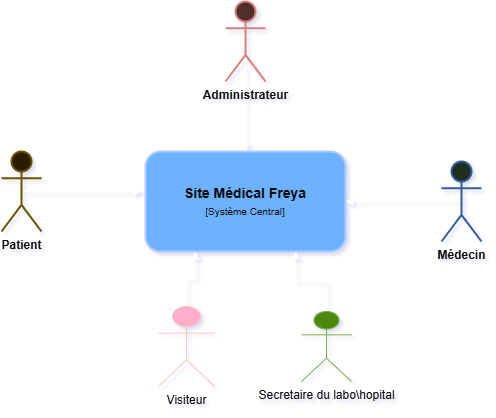

The diagram above was exported from draw.io. Its source (the exported page's mxGraphModel, read from the mxfile embedded in the PNG):
<mxGraphModel dx="1106" dy="644" grid="1" gridSize="10" guides="1" tooltips="1" connect="1" arrows="1" fold="1" page="1" pageScale="1" pageWidth="827" pageHeight="1169" background="light-dark(#FFFFFF,#FFFFFF)" math="0" shadow="1">
  <root>
    <mxCell id="0" />
    <mxCell id="1" parent="0" />
    <mxCell id="freya" parent="1" style="rounded=1;whiteSpace=wrap;html=1;fillColor=#0050ef;strokeColor=#001DBC;strokeWidth=2;fontSize=14;align=center;fontColor=light-dark(#000000,#0D0D0D);" value="&lt;b&gt;Site Médical Freya&lt;/b&gt;&lt;br&gt;&lt;font size=&quot;1&quot;&gt;[Système Central]&lt;/font&gt;" vertex="1">
      <mxGeometry height="100" width="200" x="344" y="240" as="geometry" />
    </mxCell>
    <mxCell id="0oInK56q4f-W4GklZcOu-1" edge="1" parent="1" source="patient" style="edgeStyle=orthogonalEdgeStyle;rounded=0;orthogonalLoop=1;jettySize=auto;html=1;exitX=0.5;exitY=0.5;exitDx=0;exitDy=0;exitPerimeter=0;fontColor=light-dark(#000000,#0D0D0D);">
      <mxGeometry relative="1" as="geometry">
        <mxPoint x="340" y="280" as="targetPoint" />
      </mxGeometry>
    </mxCell>
    <mxCell id="patient" parent="1" style="shape=umlActor;verticalLabelPosition=bottom;verticalAlign=top;html=1;outlineConnect=0;fillColor=#fff2cc;strokeColor=#d6b656;strokeWidth=2;fontSize=12;fontStyle=1;fontColor=light-dark(#000000,#0D0D0D);" value="Patient" vertex="1">
      <mxGeometry height="80" width="40" x="200" y="240" as="geometry" />
    </mxCell>
    <mxCell id="0oInK56q4f-W4GklZcOu-2" edge="1" parent="1" source="medecin" style="edgeStyle=orthogonalEdgeStyle;rounded=0;orthogonalLoop=1;jettySize=auto;html=1;exitX=0.5;exitY=0.5;exitDx=0;exitDy=0;exitPerimeter=0;entryX=1;entryY=0.5;entryDx=0;entryDy=0;fontColor=light-dark(#000000,#0D0D0D);" target="freya">
      <mxGeometry relative="1" as="geometry" />
    </mxCell>
    <mxCell id="medecin" parent="1" style="shape=umlActor;verticalLabelPosition=bottom;verticalAlign=top;html=1;outlineConnect=0;fillColor=#d5e8d4;strokeColor=#82b1ff;strokeWidth=2;fontSize=12;fontStyle=1;fontColor=light-dark(#000000,#0D0D0D);" value="Médecin" vertex="1">
      <mxGeometry height="80" width="40" x="640" y="250" as="geometry" />
    </mxCell>
    <mxCell id="0oInK56q4f-W4GklZcOu-4" edge="1" parent="1" source="admin" style="edgeStyle=orthogonalEdgeStyle;rounded=0;orthogonalLoop=1;jettySize=auto;html=1;exitX=0.5;exitY=0.5;exitDx=0;exitDy=0;exitPerimeter=0;fontColor=light-dark(#000000,#0D0D0D);" target="freya">
      <mxGeometry relative="1" as="geometry" />
    </mxCell>
    <mxCell id="admin" parent="1" style="shape=umlActor;verticalLabelPosition=bottom;verticalAlign=top;html=1;outlineConnect=0;fillColor=#f8cecc;strokeColor=#b85450;strokeWidth=2;fontSize=12;fontStyle=1;fontColor=light-dark(#000000,#0D0D0D);" value="Administrateur" vertex="1">
      <mxGeometry height="80" width="40" x="424" y="90" as="geometry" />
    </mxCell>
    <mxCell id="0oInK56q4f-W4GklZcOu-6" edge="1" parent="1" source="0oInK56q4f-W4GklZcOu-5" style="edgeStyle=orthogonalEdgeStyle;rounded=0;orthogonalLoop=1;jettySize=auto;html=1;exitX=0.5;exitY=0.5;exitDx=0;exitDy=0;exitPerimeter=0;entryX=0.75;entryY=1;entryDx=0;entryDy=0;fontColor=light-dark(#000000,#0D0D0D);" target="freya">
      <mxGeometry relative="1" as="geometry" />
    </mxCell>
    <mxCell id="0oInK56q4f-W4GklZcOu-5" parent="1" style="shape=umlActor;verticalLabelPosition=bottom;verticalAlign=top;html=1;outlineConnect=0;fillColor=#60a917;fontColor=light-dark(#000000,#0D0D0D);strokeColor=#2D7600;textShadow=1;" value="Secretaire du labo\hopital" vertex="1">
      <mxGeometry height="70" width="50" x="500" y="400" as="geometry" />
    </mxCell>
    <mxCell id="0oInK56q4f-W4GklZcOu-10" edge="1" parent="1" source="0oInK56q4f-W4GklZcOu-9" style="edgeStyle=orthogonalEdgeStyle;rounded=0;orthogonalLoop=1;jettySize=auto;html=1;exitX=0.5;exitY=0.5;exitDx=0;exitDy=0;exitPerimeter=0;entryX=0.25;entryY=1;entryDx=0;entryDy=0;fontColor=light-dark(#000000,#0D0D0D);" target="freya">
      <mxGeometry relative="1" as="geometry" />
    </mxCell>
    <mxCell id="0oInK56q4f-W4GklZcOu-9" parent="1" style="shape=umlActor;verticalLabelPosition=bottom;verticalAlign=top;html=1;outlineConnect=0;fontColor=light-dark(#000000,#0D0D0D);fillColor=#a20025;strokeColor=#6F0000;" value="Visiteur" vertex="1">
      <mxGeometry height="80" width="56" x="357" y="395" as="geometry" />
    </mxCell>
  </root>
</mxGraphModel>